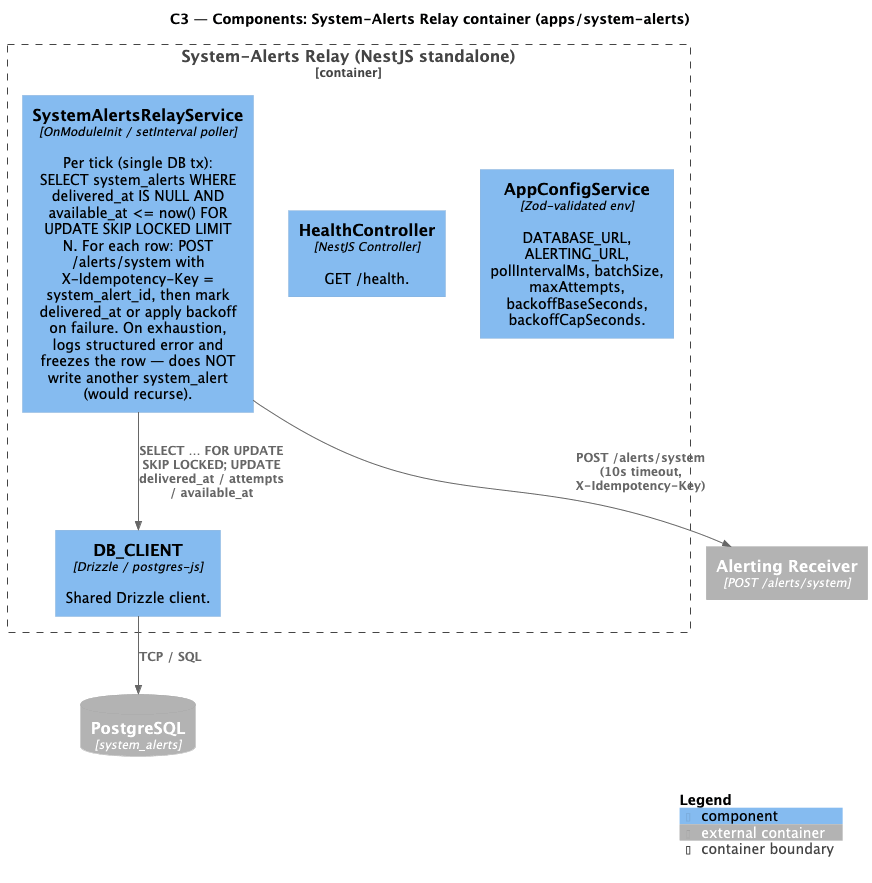

The diagram above was rendered by PlantUML. Its source (embedded in the PNG):
@startuml C3_SystemAlerts_Components
!include https://raw.githubusercontent.com/plantuml-stdlib/C4-PlantUML/master/C4_Component.puml

title C3 — Components: System-Alerts Relay container (apps/system-alerts)

ContainerDb_Ext(postgres, "PostgreSQL", "system_alerts")
Container_Ext(alerting, "Alerting Receiver", "POST /alerts/system")

Container_Boundary(sysrelay, "System-Alerts Relay (NestJS standalone)") {

  Component(relay_svc, "SystemAlertsRelayService", "OnModuleInit / setInterval poller", "Per tick (single DB tx): SELECT system_alerts WHERE delivered_at IS NULL AND available_at <= now() FOR UPDATE SKIP LOCKED LIMIT N. For each row: POST /alerts/system with X-Idempotency-Key = system_alert_id, then mark delivered_at or apply backoff on failure. On exhaustion, logs structured error and freezes the row — does NOT write another system_alert (would recurse).")

  Component(health_ctl, "HealthController", "NestJS Controller", "GET /health.")

  Component(db_client, "DB_CLIENT", "Drizzle / postgres-js", "Shared Drizzle client.")
  Component(config_svc, "AppConfigService", "Zod-validated env", "DATABASE_URL, ALERTING_URL, pollIntervalMs, batchSize, maxAttempts, backoffBaseSeconds, backoffCapSeconds.")
}

Rel(relay_svc, db_client, "SELECT … FOR UPDATE SKIP LOCKED; UPDATE delivered_at / attempts / available_at")
Rel(relay_svc, alerting, "POST /alerts/system (10s timeout, X-Idempotency-Key)")

Rel(db_client, postgres, "TCP / SQL")

SHOW_LEGEND()
@enduml